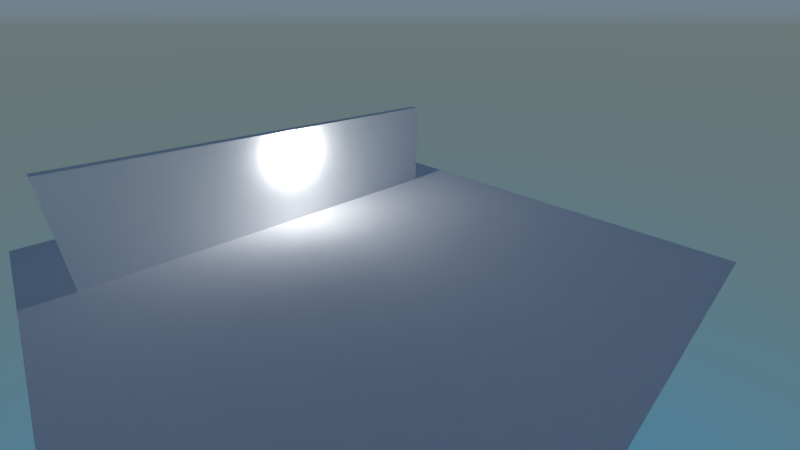 # Source: ies.blend  (saved by Blender 2.79.1; exported with 4.5.12 LTS)
import bpy
from mathutils import Matrix  # noqa: F401  (used for matrix-valued properties, if any)

bpy.ops.wm.read_factory_settings(use_empty=True)
scene = bpy.context.scene
scene.name = 'Scene'

# ---- collections
col_collection_1 = bpy.data.collections.new('Collection 1'); scene.collection.children.link(col_collection_1)

# ---- materials (node trees are filled in below, after node groups)
mat_wall = bpy.data.materials.new('Wall')
mat_wall.alpha_threshold = 0.0
mat_wall.diffuse_color = (1.0, 1.0, 1.0, 1.0)
mat_wall.roughness = 0.5
mat_wall.line_color = (0.0, 0.0, 0.0, 1.0)

# ---- material node trees
mat_wall.use_nodes = True; mat_wall.node_tree.nodes.clear()
_N = mat_wall.node_tree.nodes; _L = mat_wall.node_tree.links
n0 = _N.new('ShaderNodeOutputMaterial'); n0.name = 'Material Output'; n0.location = (300, 300)
n1 = _N.new('ShaderNodeBsdfDiffuse'); n1.name = 'Diffuse BSDF'; n1.location = (10, 300)
n1.inputs[0].default_value = (1.0, 1.0, 1.0, 1.0)
n1.inputs[1].default_value = 1.0
_L.new(n1.outputs[0], n0.inputs[0])
n0.is_active_output = True

# ---- world
world_world = bpy.data.worlds.new('World'); scene.world = world_world
world_world.use_nodes = True; world_world.node_tree.nodes.clear()
_N = world_world.node_tree.nodes; _L = world_world.node_tree.links
n0 = _N.new('ShaderNodeOutputWorld'); n0.name = 'World Output'; n0.location = (300, 300)
n1 = _N.new('ShaderNodeBackground'); n1.name = 'Background'; n1.location = (10, 300)
n2 = _N.new('ShaderNodeTexSky'); n2.name = 'Sky Texture'; n2.location = (-220, 315)
n2.sky_type = 'HOSEK_WILKIE'
n2.sun_elevation = 1.571
_L.new(n1.outputs[0], n0.inputs[0])
_L.new(n2.outputs[0], n1.inputs[0])
n0.is_active_output = True
world_world.color = (0.05088, 0.05088, 0.05088)
world_world.use_sun_shadow = False
world_world.sun_shadow_jitter_overblur = 0.0
world_world.cycles.sampling_method = 'MANUAL'

# ---- cameras
cam_camera = bpy.data.cameras.new('Camera')
cam_camera.clip_end = 200.0
cam_camera.lens = 16.0
cam_camera.sensor_width = 32.0
cam_camera.sensor_height = 18.0
cam_camera.ortho_scale = 7.314
cam_camera.dof.focus_distance = 0.0

# ---- lights
light_lamp = bpy.data.lights.new('Lamp', 'POINT')
light_lamp.color = (0.8, 0.8, 0.8)
light_lamp.transmission_factor = 0.0
light_lamp.cutoff_distance = 30.0
light_lamp.energy = 300.0
light_lamp.shadow_buffer_clip_start = 1.001
light_lamp.shadow_soft_size = 0.25
light_lamp.shadow_maximum_resolution = 0.006
light_lamp.use_absolute_resolution = True

# ---- meshes
me_cube = bpy.data.meshes.new('Cube')
me_cube.from_pydata([(-1.0, -1.0, -1.0), (-1.0, -1.0, 1.0), (-1.0, 1.0, -1.0), (-1.0, 1.0, 1.0), (1.0, -1.0, -1.0), (1.0, -1.0, 1.0), (1.0, 1.0, -1.0), (1.0, 1.0, 1.0)], [], [(0, 1, 3, 2), (2, 3, 7, 6), (6, 7, 5, 4), (4, 5, 1, 0), (2, 6, 4, 0), (7, 3, 1, 5)])
me_cube.materials.append(mat_wall)
me_cube.use_remesh_preserve_volume = False
me_cube.use_remesh_preserve_attributes = False
me_cube.use_mirror_vertex_groups = False
me_cube.update()
me_plane = bpy.data.meshes.new('Plane')
me_plane.from_pydata([(-1.0, -1.0, 0.0), (1.0, -1.0, 0.0), (-1.0, 1.0, 0.0), (1.0, 1.0, 0.0)], [], [(0, 1, 3, 2)])
_uv = me_plane.uv_layers.new(name='UVMap')
_uv.uv.foreach_set('vector', [-7.498, -7.498, 8.498, -7.498, 8.498, 8.498, -7.498, 8.498])
me_plane.materials.append(mat_wall)
me_plane.use_remesh_preserve_volume = False
me_plane.use_remesh_preserve_attributes = False
me_plane.use_mirror_vertex_groups = False
me_plane.update()

# ---- objects
ob_cube = bpy.data.objects.new('Cube', me_cube)
ob_floor = bpy.data.objects.new('Floor', me_plane)
ob_lamp = bpy.data.objects.new('Lamp', light_lamp)
ob_camera = bpy.data.objects.new('Camera', cam_camera)

# ---- transforms, parenting, visibility, modifiers, constraints
ob_cube.location = (-4.313, -0.2925, 0.3379)
ob_cube.scale = (0.1552, 6.46, 1.649)
ob_cube.lineart.crease_threshold = 0.0
ob_floor.location = (-0.3106, 0.0, -1.268)
ob_floor.scale = (8.0, 8.0, 8.0)
ob_floor.lineart.crease_threshold = 0.0
ob_lamp.location = (-3.831, -0.08397, 1.358)
ob_lamp.lock_rotations_4d = False
ob_lamp.empty_display_type = 'ARROWS'
ob_lamp.color = (0.0, 0.0, 0.0, 0.0)
ob_lamp.lineart.crease_threshold = 0.0
ob_camera.location = (8.228, -6.508, 5.142)
ob_camera.rotation_euler = (1.109, 0.0, 0.8149)
ob_camera.lock_rotations_4d = False
ob_camera.empty_display_type = 'ARROWS'
ob_camera.color = (0.0, 0.0, 0.0, 0.0)
ob_camera.display_type = 'WIRE'
ob_camera.lineart.crease_threshold = 0.0

# ---- collection membership
col_collection_1.objects.link(ob_cube)
col_collection_1.objects.link(ob_floor)
col_collection_1.objects.link(ob_lamp)
col_collection_1.objects.link(ob_camera)

# ---- scene / render settings (as saved in the file)
scene.camera = ob_camera
scene.frame_start = 1; scene.frame_end = 250; scene.frame_set(1)
scene.render.engine = 'CYCLES'
scene.render.resolution_x = 960
scene.render.resolution_y = 540
scene.render.fps = 60
scene.render.dither_intensity = 0.0
scene.cycles.use_denoising = False
scene.cycles.samples = 128
scene.cycles.sampling_pattern = 'TABULATED_SOBOL'
scene.cycles.use_adaptive_sampling = False
scene.cycles.use_light_tree = False
scene.view_settings.view_transform = 'Standard'
bpy.context.view_layer.update()
